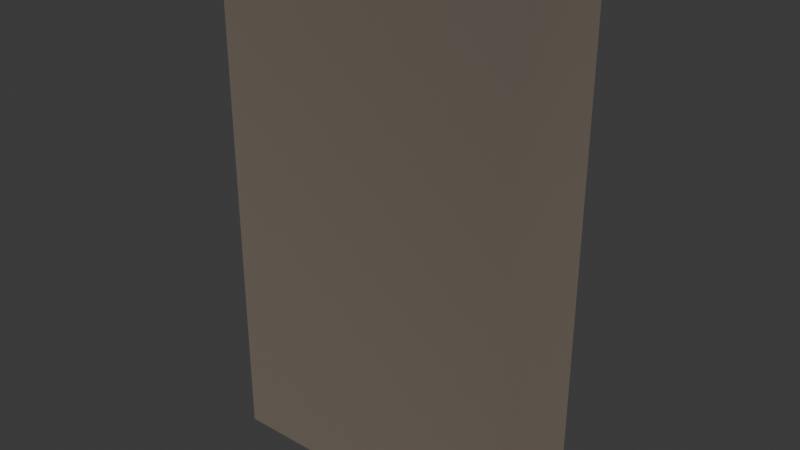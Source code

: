 # Source: door.blend  (saved by Blender 5.0.119; exported with 4.5.12 LTS)
import bpy
from mathutils import Matrix  # noqa: F401  (used for matrix-valued properties, if any)

bpy.ops.wm.read_factory_settings(use_empty=True)
scene = bpy.context.scene
scene.name = 'Scene'

# ---- collections
col_collection = bpy.data.collections.new('Collection'); scene.collection.children.link(col_collection)

# ---- materials (node trees are filled in below, after node groups)
mat_wall = bpy.data.materials.new('wall')

# ---- material node trees
mat_wall.use_nodes = True; mat_wall.node_tree.nodes.clear()
_N = mat_wall.node_tree.nodes; _L = mat_wall.node_tree.links
n0 = _N.new('ShaderNodeBsdfPrincipled'); n0.name = 'Principled BSDF'; n0.location = (-200, 100)
n0.inputs[0].default_value = (0.1358, 0.1111, 0.0891, 1.0)
n0.inputs[2].default_value = 0.7656
n0.inputs[7].default_value = 0.5
n1 = _N.new('ShaderNodeOutputMaterial'); n1.name = 'Material Output'; n1.location = (200, 100)
_L.new(n0.outputs[0], n1.inputs[0])
n1.is_active_output = True

# ---- world
world_world = bpy.data.worlds.new('World'); scene.world = world_world
world_world.use_nodes = True; world_world.node_tree.nodes.clear()
_N = world_world.node_tree.nodes; _L = world_world.node_tree.links
n0 = _N.new('ShaderNodeOutputWorld'); n0.name = 'World Output'; n0.location = (200, 100)
n1 = _N.new('ShaderNodeBackground'); n1.name = 'Background'; n1.location = (-200, 100)
n1.inputs[0].default_value = (0.05088, 0.05088, 0.05088, 1.0)
_L.new(n1.outputs[0], n0.inputs[0])
n0.is_active_output = True
world_world.color = (0.05088, 0.05088, 0.05088)
world_world.sun_shadow_jitter_overblur = 0.0

# ---- meshes
me_door = bpy.data.meshes.new('Door')
me_door.from_pydata([(0.0, -0.1, 0.0), (0.0, -0.1, 1.0), (0.0, 0.1, 0.0), (0.0, 0.1, 1.0), (0.6, -0.1, 0.0), (0.6, -0.1, 1.0), (0.6, 0.1, 0.0), (0.6, 0.1, 1.0)], [], [(0, 1, 3, 2), (2, 3, 7, 6), (6, 7, 5, 4), (4, 5, 1, 0), (2, 6, 4, 0), (7, 3, 1, 5)])
_uv = me_door.uv_layers.new(name='UVMap')
_uv.uv.foreach_set('vector', [0.375, 0.0, 0.625, 0.0, 0.625, 0.25, 0.375, 0.25, 0.375, 0.25, 0.625, 0.25, 0.625, 0.5, 0.375, 0.5, 0.375, 0.5, 0.625, 0.5, 0.625, 0.75, 0.375, 0.75, 0.375, 0.75, 0.625, 0.75, 0.625, 1.0, 0.375, 1.0, 0.125, 0.5, 0.375, 0.5, 0.375, 0.75, 0.125, 0.75, 0.625, 0.5, 0.875, 0.5, 0.875, 0.75, 0.625, 0.75])
me_door.materials.append(mat_wall)
me_door.update()

# ---- objects
ob_door = bpy.data.objects.new('Door', me_door)

# ---- transforms, parenting, visibility, modifiers, constraints
ob_door.location = (-0.3, 0.0, 0.0)

# ---- collection membership
col_collection.objects.link(ob_door)

# ---- scene / render settings (as saved in the file)
scene.frame_start = 1; scene.frame_end = 250; scene.frame_set(1)
scene.render.engine = 'BLENDER_EEVEE_NEXT'
scene.render.bake_bias = 0.0
scene.render.bake_samples = 0
scene.cycles.sampling_pattern = 'TABULATED_SOBOL'
scene.eevee.use_volume_custom_range = False
bpy.context.view_layer.update()

# ---- added for rendering (the .blend has no active camera and no usable light): camera, sun
cam_auto = bpy.data.cameras.new('AutoCamera')
cam_auto.lens = 50.0
cam_auto.sensor_width = 36.0
cam_auto.clip_end = 1000.0
ob_auto_camera = bpy.data.objects.new('AutoCamera', cam_auto)
scene.collection.objects.link(ob_auto_camera)
ob_auto_camera.location = (1.09474, -1.31369, 1.37579)
ob_auto_camera.rotation_euler = (1.09748, -7.21219e-08, 0.694738)
scene.camera = ob_auto_camera
light_auto_sun = bpy.data.lights.new('AutoSun', 'SUN')
light_auto_sun.energy = 3.0
light_auto_sun.angle = 0.0523599
ob_auto_sun = bpy.data.objects.new('AutoSun', light_auto_sun)
scene.collection.objects.link(ob_auto_sun)
ob_auto_sun.rotation_euler = (0.872665, 0.174533, 0.523599)
bpy.context.view_layer.update()
